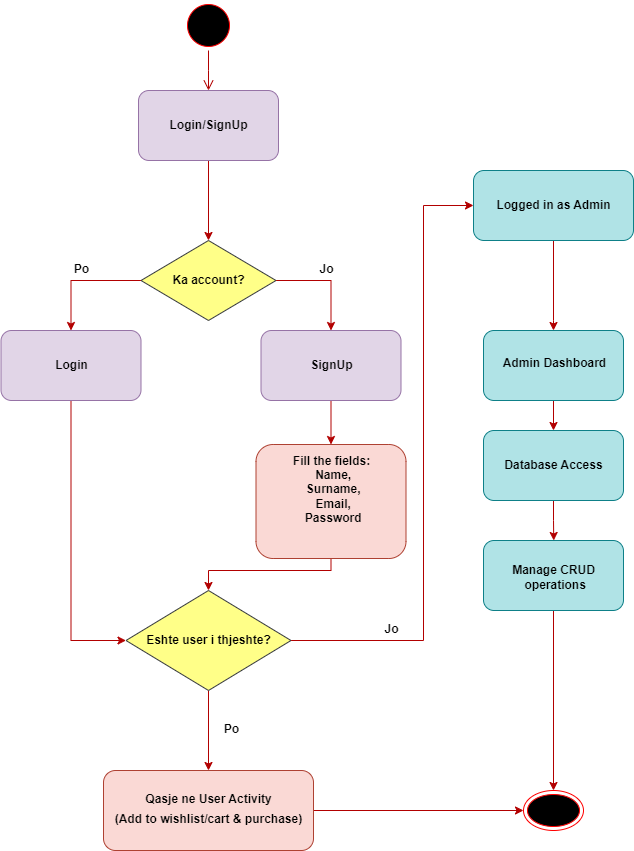

The diagram above was exported from draw.io. Its source (the exported page's mxGraphModel, read from the mxfile embedded in the PNG):
<mxGraphModel dx="1313" dy="776" grid="1" gridSize="10" guides="1" tooltips="1" connect="1" arrows="1" fold="1" page="1" pageScale="1" pageWidth="850" pageHeight="1100" math="0" shadow="0">
  <root>
    <mxCell id="0" />
    <mxCell id="1" parent="0" />
    <mxCell id="IggGDm9WP8OJJrZoUe5n-1" value="" style="ellipse;html=1;shape=startState;fillColor=#000000;strokeColor=#ff0000;" vertex="1" parent="1">
      <mxGeometry x="320" y="30" width="50" height="50" as="geometry" />
    </mxCell>
    <mxCell id="IggGDm9WP8OJJrZoUe5n-2" value="" style="edgeStyle=orthogonalEdgeStyle;html=1;verticalAlign=bottom;endArrow=open;endSize=8;strokeColor=#B20000;rounded=0;fillColor=#e51400;" edge="1" source="IggGDm9WP8OJJrZoUe5n-1" parent="1">
      <mxGeometry relative="1" as="geometry">
        <mxPoint x="345" y="120" as="targetPoint" />
      </mxGeometry>
    </mxCell>
    <mxCell id="IggGDm9WP8OJJrZoUe5n-3" value="" style="ellipse;html=1;shape=endState;fillColor=#000000;strokeColor=#ff0000;" vertex="1" parent="1">
      <mxGeometry x="660" y="820" width="60" height="40" as="geometry" />
    </mxCell>
    <mxCell id="IggGDm9WP8OJJrZoUe5n-7" style="edgeStyle=orthogonalEdgeStyle;rounded=0;orthogonalLoop=1;jettySize=auto;html=1;exitX=0.5;exitY=1;exitDx=0;exitDy=0;entryX=0.5;entryY=0;entryDx=0;entryDy=0;fillColor=#e51400;strokeColor=#B20000;" edge="1" parent="1" source="IggGDm9WP8OJJrZoUe5n-4" target="IggGDm9WP8OJJrZoUe5n-6">
      <mxGeometry relative="1" as="geometry" />
    </mxCell>
    <mxCell id="IggGDm9WP8OJJrZoUe5n-4" value="" style="rounded=1;whiteSpace=wrap;html=1;fillColor=#e1d5e7;strokeColor=#9673a6;" vertex="1" parent="1">
      <mxGeometry x="275" y="120" width="140" height="70" as="geometry" />
    </mxCell>
    <mxCell id="IggGDm9WP8OJJrZoUe5n-5" value="Login/SignUp" style="text;align=center;fontStyle=1;verticalAlign=middle;spacingLeft=3;spacingRight=3;strokeColor=none;rotatable=0;points=[[0,0.5],[1,0.5]];portConstraint=eastwest;html=1;" vertex="1" parent="1">
      <mxGeometry x="297.5" y="136" width="95" height="38" as="geometry" />
    </mxCell>
    <mxCell id="IggGDm9WP8OJJrZoUe5n-11" style="edgeStyle=orthogonalEdgeStyle;rounded=0;orthogonalLoop=1;jettySize=auto;html=1;exitX=0;exitY=0.5;exitDx=0;exitDy=0;entryX=0.5;entryY=0;entryDx=0;entryDy=0;fillColor=#e51400;strokeColor=#B20000;" edge="1" parent="1" source="IggGDm9WP8OJJrZoUe5n-6" target="IggGDm9WP8OJJrZoUe5n-10">
      <mxGeometry relative="1" as="geometry" />
    </mxCell>
    <mxCell id="IggGDm9WP8OJJrZoUe5n-12" style="edgeStyle=orthogonalEdgeStyle;rounded=0;orthogonalLoop=1;jettySize=auto;html=1;exitX=1;exitY=0.5;exitDx=0;exitDy=0;entryX=0.5;entryY=0;entryDx=0;entryDy=0;fillColor=#e51400;strokeColor=#B20000;" edge="1" parent="1" source="IggGDm9WP8OJJrZoUe5n-6" target="IggGDm9WP8OJJrZoUe5n-9">
      <mxGeometry relative="1" as="geometry" />
    </mxCell>
    <mxCell id="IggGDm9WP8OJJrZoUe5n-6" value="" style="rhombus;whiteSpace=wrap;html=1;fillColor=#ffff88;strokeColor=#36393d;" vertex="1" parent="1">
      <mxGeometry x="277.5" y="270" width="135" height="80" as="geometry" />
    </mxCell>
    <mxCell id="IggGDm9WP8OJJrZoUe5n-8" value="Ka account?" style="text;align=center;fontStyle=1;verticalAlign=middle;spacingLeft=3;spacingRight=3;strokeColor=none;rotatable=0;points=[[0,0.5],[1,0.5]];portConstraint=eastwest;html=1;" vertex="1" parent="1">
      <mxGeometry x="297.5" y="291" width="95" height="38" as="geometry" />
    </mxCell>
    <mxCell id="IggGDm9WP8OJJrZoUe5n-15" style="edgeStyle=orthogonalEdgeStyle;rounded=0;orthogonalLoop=1;jettySize=auto;html=1;exitX=0.5;exitY=1;exitDx=0;exitDy=0;fillColor=#e51400;strokeColor=#B20000;" edge="1" parent="1" source="IggGDm9WP8OJJrZoUe5n-9" target="IggGDm9WP8OJJrZoUe5n-16">
      <mxGeometry relative="1" as="geometry">
        <mxPoint x="467.5" y="520" as="targetPoint" />
      </mxGeometry>
    </mxCell>
    <mxCell id="IggGDm9WP8OJJrZoUe5n-9" value="" style="rounded=1;whiteSpace=wrap;html=1;fillColor=#e1d5e7;strokeColor=#9673a6;" vertex="1" parent="1">
      <mxGeometry x="397.5" y="360" width="140" height="70" as="geometry" />
    </mxCell>
    <mxCell id="IggGDm9WP8OJJrZoUe5n-20" style="edgeStyle=orthogonalEdgeStyle;rounded=0;orthogonalLoop=1;jettySize=auto;html=1;exitX=0.5;exitY=1;exitDx=0;exitDy=0;entryX=0;entryY=0.5;entryDx=0;entryDy=0;fillColor=#e51400;strokeColor=#B20000;" edge="1" parent="1" source="IggGDm9WP8OJJrZoUe5n-10" target="IggGDm9WP8OJJrZoUe5n-19">
      <mxGeometry relative="1" as="geometry" />
    </mxCell>
    <mxCell id="IggGDm9WP8OJJrZoUe5n-10" value="" style="rounded=1;whiteSpace=wrap;html=1;fillColor=#e1d5e7;strokeColor=#9673a6;" vertex="1" parent="1">
      <mxGeometry x="137.5" y="360" width="140" height="70" as="geometry" />
    </mxCell>
    <mxCell id="IggGDm9WP8OJJrZoUe5n-13" value="SignUp" style="text;align=center;fontStyle=1;verticalAlign=middle;spacingLeft=3;spacingRight=3;strokeColor=none;rotatable=0;points=[[0,0.5],[1,0.5]];portConstraint=eastwest;html=1;" vertex="1" parent="1">
      <mxGeometry x="420" y="376" width="95" height="38" as="geometry" />
    </mxCell>
    <mxCell id="IggGDm9WP8OJJrZoUe5n-14" value="Login" style="text;align=center;fontStyle=1;verticalAlign=middle;spacingLeft=3;spacingRight=3;strokeColor=none;rotatable=0;points=[[0,0.5],[1,0.5]];portConstraint=eastwest;html=1;" vertex="1" parent="1">
      <mxGeometry x="160" y="376" width="95" height="38" as="geometry" />
    </mxCell>
    <mxCell id="IggGDm9WP8OJJrZoUe5n-21" style="edgeStyle=orthogonalEdgeStyle;rounded=0;orthogonalLoop=1;jettySize=auto;html=1;exitX=0.5;exitY=1;exitDx=0;exitDy=0;entryX=0.5;entryY=0;entryDx=0;entryDy=0;fillColor=#e51400;strokeColor=#B20000;" edge="1" parent="1" source="IggGDm9WP8OJJrZoUe5n-16" target="IggGDm9WP8OJJrZoUe5n-19">
      <mxGeometry relative="1" as="geometry">
        <Array as="points">
          <mxPoint x="468" y="600" />
          <mxPoint x="345" y="600" />
        </Array>
      </mxGeometry>
    </mxCell>
    <mxCell id="IggGDm9WP8OJJrZoUe5n-16" value="" style="rounded=1;whiteSpace=wrap;html=1;fillColor=#fad9d5;strokeColor=#ae4132;" vertex="1" parent="1">
      <mxGeometry x="392.5" y="474" width="150" height="114" as="geometry" />
    </mxCell>
    <mxCell id="IggGDm9WP8OJJrZoUe5n-17" value="Fill the fields:&lt;div&gt;&amp;nbsp;Name,&lt;div&gt;&amp;nbsp;Surname,&lt;div&gt;&amp;nbsp;Email,&lt;/div&gt;&lt;div&gt;&amp;nbsp;Password&lt;/div&gt;&lt;/div&gt;&lt;/div&gt;" style="text;align=center;fontStyle=1;verticalAlign=middle;spacingLeft=3;spacingRight=3;strokeColor=none;rotatable=0;points=[[0,0.5],[1,0.5]];portConstraint=eastwest;html=1;" vertex="1" parent="1">
      <mxGeometry x="420" y="500" width="95" height="38" as="geometry" />
    </mxCell>
    <mxCell id="IggGDm9WP8OJJrZoUe5n-25" style="edgeStyle=orthogonalEdgeStyle;rounded=0;orthogonalLoop=1;jettySize=auto;html=1;exitX=0.5;exitY=1;exitDx=0;exitDy=0;entryX=0.5;entryY=0;entryDx=0;entryDy=0;fillColor=#e51400;strokeColor=#B20000;" edge="1" parent="1" source="IggGDm9WP8OJJrZoUe5n-19" target="IggGDm9WP8OJJrZoUe5n-29">
      <mxGeometry relative="1" as="geometry">
        <mxPoint x="345" y="790" as="targetPoint" />
      </mxGeometry>
    </mxCell>
    <mxCell id="IggGDm9WP8OJJrZoUe5n-26" style="edgeStyle=orthogonalEdgeStyle;rounded=0;orthogonalLoop=1;jettySize=auto;html=1;exitX=1;exitY=0.5;exitDx=0;exitDy=0;entryX=0;entryY=0.5;entryDx=0;entryDy=0;fillColor=#e51400;strokeColor=#B20000;" edge="1" parent="1" source="IggGDm9WP8OJJrZoUe5n-19" target="IggGDm9WP8OJJrZoUe5n-36">
      <mxGeometry relative="1" as="geometry">
        <mxPoint x="520" y="670" as="targetPoint" />
        <Array as="points">
          <mxPoint x="560" y="670" />
          <mxPoint x="560" y="235" />
        </Array>
      </mxGeometry>
    </mxCell>
    <mxCell id="IggGDm9WP8OJJrZoUe5n-19" value="" style="rhombus;whiteSpace=wrap;html=1;fillColor=#ffff88;strokeColor=#36393d;" vertex="1" parent="1">
      <mxGeometry x="262.5" y="620" width="165" height="100" as="geometry" />
    </mxCell>
    <mxCell id="IggGDm9WP8OJJrZoUe5n-22" value="Eshte user i thjeshte?" style="text;align=center;fontStyle=1;verticalAlign=middle;spacingLeft=3;spacingRight=3;strokeColor=none;rotatable=0;points=[[0,0.5],[1,0.5]];portConstraint=eastwest;html=1;" vertex="1" parent="1">
      <mxGeometry x="297.5" y="651" width="95" height="38" as="geometry" />
    </mxCell>
    <mxCell id="IggGDm9WP8OJJrZoUe5n-23" value="Jo" style="text;align=center;fontStyle=1;verticalAlign=middle;spacingLeft=3;spacingRight=3;strokeColor=none;rotatable=0;points=[[0,0.5],[1,0.5]];portConstraint=eastwest;html=1;" vertex="1" parent="1">
      <mxGeometry x="415" y="280" width="95" height="38" as="geometry" />
    </mxCell>
    <mxCell id="IggGDm9WP8OJJrZoUe5n-24" value="Po" style="text;align=center;fontStyle=1;verticalAlign=middle;spacingLeft=3;spacingRight=3;strokeColor=none;rotatable=0;points=[[0,0.5],[1,0.5]];portConstraint=eastwest;html=1;" vertex="1" parent="1">
      <mxGeometry x="170" y="280" width="95" height="38" as="geometry" />
    </mxCell>
    <mxCell id="IggGDm9WP8OJJrZoUe5n-27" value="Po" style="text;align=center;fontStyle=1;verticalAlign=middle;spacingLeft=3;spacingRight=3;strokeColor=none;rotatable=0;points=[[0,0.5],[1,0.5]];portConstraint=eastwest;html=1;" vertex="1" parent="1">
      <mxGeometry x="320" y="740" width="95" height="38" as="geometry" />
    </mxCell>
    <mxCell id="IggGDm9WP8OJJrZoUe5n-28" value="Jo" style="text;align=center;fontStyle=1;verticalAlign=middle;spacingLeft=3;spacingRight=3;strokeColor=none;rotatable=0;points=[[0,0.5],[1,0.5]];portConstraint=eastwest;html=1;" vertex="1" parent="1">
      <mxGeometry x="480" y="640" width="95" height="38" as="geometry" />
    </mxCell>
    <mxCell id="IggGDm9WP8OJJrZoUe5n-32" style="edgeStyle=orthogonalEdgeStyle;rounded=0;orthogonalLoop=1;jettySize=auto;html=1;exitX=1;exitY=0.5;exitDx=0;exitDy=0;entryX=0;entryY=0.5;entryDx=0;entryDy=0;fillColor=#e51400;strokeColor=#B20000;" edge="1" parent="1" source="IggGDm9WP8OJJrZoUe5n-29" target="IggGDm9WP8OJJrZoUe5n-3">
      <mxGeometry relative="1" as="geometry" />
    </mxCell>
    <mxCell id="IggGDm9WP8OJJrZoUe5n-29" value="" style="rounded=1;whiteSpace=wrap;html=1;fillColor=#fad9d5;strokeColor=#ae4132;" vertex="1" parent="1">
      <mxGeometry x="240" y="800" width="210" height="80" as="geometry" />
    </mxCell>
    <mxCell id="IggGDm9WP8OJJrZoUe5n-30" value="Qasje ne User Activity" style="text;align=center;fontStyle=1;verticalAlign=middle;spacingLeft=3;spacingRight=3;strokeColor=none;rotatable=0;points=[[0,0.5],[1,0.5]];portConstraint=eastwest;html=1;" vertex="1" parent="1">
      <mxGeometry x="297.5" y="810" width="95" height="38" as="geometry" />
    </mxCell>
    <mxCell id="IggGDm9WP8OJJrZoUe5n-34" value="(Add to wishlist/cart &amp;amp; purchase)" style="text;align=center;fontStyle=1;verticalAlign=middle;spacingLeft=3;spacingRight=3;strokeColor=none;rotatable=0;points=[[0,0.5],[1,0.5]];portConstraint=eastwest;html=1;" vertex="1" parent="1">
      <mxGeometry x="297.5" y="830" width="95" height="38" as="geometry" />
    </mxCell>
    <mxCell id="IggGDm9WP8OJJrZoUe5n-35" style="edgeStyle=orthogonalEdgeStyle;rounded=0;orthogonalLoop=1;jettySize=auto;html=1;exitX=1;exitY=0.5;exitDx=0;exitDy=0;" edge="1" parent="1" source="IggGDm9WP8OJJrZoUe5n-34" target="IggGDm9WP8OJJrZoUe5n-34">
      <mxGeometry relative="1" as="geometry" />
    </mxCell>
    <mxCell id="IggGDm9WP8OJJrZoUe5n-39" style="edgeStyle=orthogonalEdgeStyle;rounded=0;orthogonalLoop=1;jettySize=auto;html=1;exitX=0.5;exitY=1;exitDx=0;exitDy=0;entryX=0.5;entryY=0;entryDx=0;entryDy=0;fillColor=#e51400;strokeColor=#B20000;" edge="1" parent="1" source="IggGDm9WP8OJJrZoUe5n-36" target="IggGDm9WP8OJJrZoUe5n-38">
      <mxGeometry relative="1" as="geometry">
        <Array as="points">
          <mxPoint x="690" y="350" />
          <mxPoint x="690" y="350" />
        </Array>
      </mxGeometry>
    </mxCell>
    <mxCell id="IggGDm9WP8OJJrZoUe5n-36" value="" style="rounded=1;whiteSpace=wrap;html=1;fillColor=#b0e3e6;strokeColor=#0e8088;" vertex="1" parent="1">
      <mxGeometry x="610" y="200" width="160" height="70" as="geometry" />
    </mxCell>
    <mxCell id="IggGDm9WP8OJJrZoUe5n-37" value="Logged in as Admin" style="text;align=center;fontStyle=1;verticalAlign=middle;spacingLeft=3;spacingRight=3;strokeColor=none;rotatable=0;points=[[0,0.5],[1,0.5]];portConstraint=eastwest;html=1;" vertex="1" parent="1">
      <mxGeometry x="642.5" y="216" width="95" height="38" as="geometry" />
    </mxCell>
    <mxCell id="IggGDm9WP8OJJrZoUe5n-44" style="edgeStyle=orthogonalEdgeStyle;rounded=0;orthogonalLoop=1;jettySize=auto;html=1;exitX=0.5;exitY=1;exitDx=0;exitDy=0;entryX=0.5;entryY=0;entryDx=0;entryDy=0;fillColor=#e51400;strokeColor=#B20000;" edge="1" parent="1" source="IggGDm9WP8OJJrZoUe5n-38" target="IggGDm9WP8OJJrZoUe5n-42">
      <mxGeometry relative="1" as="geometry" />
    </mxCell>
    <mxCell id="IggGDm9WP8OJJrZoUe5n-38" value="" style="rounded=1;whiteSpace=wrap;html=1;fillColor=#b0e3e6;strokeColor=#0e8088;" vertex="1" parent="1">
      <mxGeometry x="620" y="360" width="140" height="70" as="geometry" />
    </mxCell>
    <mxCell id="IggGDm9WP8OJJrZoUe5n-40" value="Admin Dashboard" style="text;align=center;fontStyle=1;verticalAlign=middle;spacingLeft=3;spacingRight=3;strokeColor=none;rotatable=0;points=[[0,0.5],[1,0.5]];portConstraint=eastwest;html=1;" vertex="1" parent="1">
      <mxGeometry x="642.5" y="376" width="97.5" height="34" as="geometry" />
    </mxCell>
    <mxCell id="IggGDm9WP8OJJrZoUe5n-45" style="edgeStyle=orthogonalEdgeStyle;rounded=0;orthogonalLoop=1;jettySize=auto;html=1;exitX=0.5;exitY=1;exitDx=0;exitDy=0;fillColor=#e51400;strokeColor=#B20000;" edge="1" parent="1" source="IggGDm9WP8OJJrZoUe5n-42">
      <mxGeometry relative="1" as="geometry">
        <mxPoint x="690.25" y="569.9999999999998" as="targetPoint" />
      </mxGeometry>
    </mxCell>
    <mxCell id="IggGDm9WP8OJJrZoUe5n-42" value="" style="rounded=1;whiteSpace=wrap;html=1;fillColor=#b0e3e6;strokeColor=#0e8088;" vertex="1" parent="1">
      <mxGeometry x="620" y="460" width="140" height="70" as="geometry" />
    </mxCell>
    <mxCell id="IggGDm9WP8OJJrZoUe5n-43" value="Database Access" style="text;align=center;fontStyle=1;verticalAlign=middle;spacingLeft=3;spacingRight=3;strokeColor=none;rotatable=0;points=[[0,0.5],[1,0.5]];portConstraint=eastwest;html=1;" vertex="1" parent="1">
      <mxGeometry x="642.5" y="476" width="95" height="38" as="geometry" />
    </mxCell>
    <mxCell id="IggGDm9WP8OJJrZoUe5n-50" style="edgeStyle=orthogonalEdgeStyle;rounded=0;orthogonalLoop=1;jettySize=auto;html=1;exitX=0.5;exitY=1;exitDx=0;exitDy=0;entryX=0.5;entryY=0;entryDx=0;entryDy=0;fillColor=#e51400;strokeColor=#B20000;" edge="1" parent="1" source="IggGDm9WP8OJJrZoUe5n-46" target="IggGDm9WP8OJJrZoUe5n-3">
      <mxGeometry relative="1" as="geometry" />
    </mxCell>
    <mxCell id="IggGDm9WP8OJJrZoUe5n-46" value="" style="rounded=1;whiteSpace=wrap;html=1;fillColor=#b0e3e6;strokeColor=#0e8088;" vertex="1" parent="1">
      <mxGeometry x="620" y="570" width="140" height="70" as="geometry" />
    </mxCell>
    <mxCell id="IggGDm9WP8OJJrZoUe5n-49" value="Manage CRUD&lt;div&gt;&amp;nbsp;operations&lt;/div&gt;" style="text;align=center;fontStyle=1;verticalAlign=middle;spacingLeft=3;spacingRight=3;strokeColor=none;rotatable=0;points=[[0,0.5],[1,0.5]];portConstraint=eastwest;html=1;" vertex="1" parent="1">
      <mxGeometry x="642.5" y="588" width="95" height="38" as="geometry" />
    </mxCell>
  </root>
</mxGraphModel>